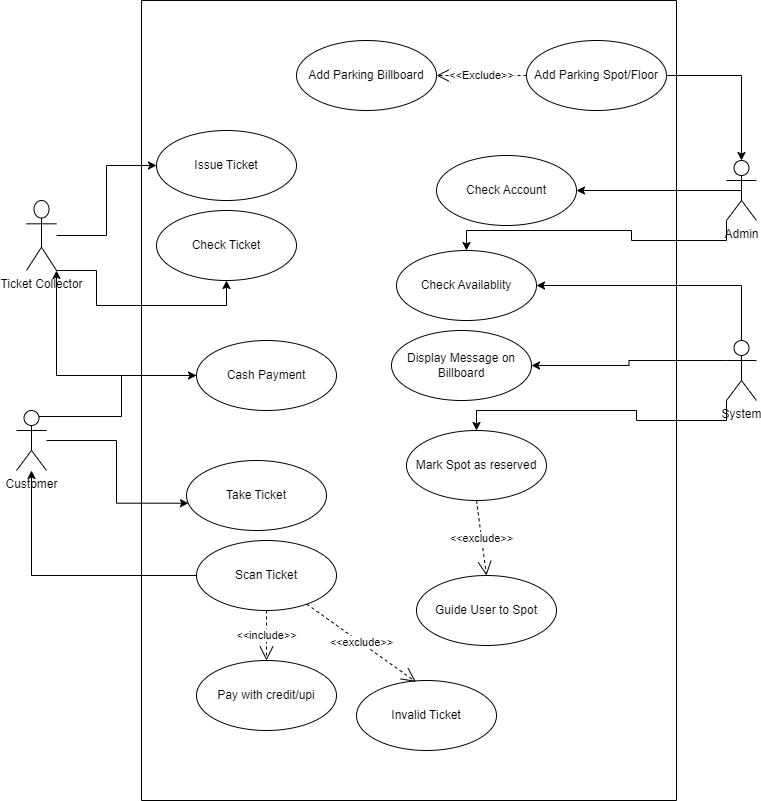

The diagram above was exported from draw.io. Its source (the exported page's mxGraphModel, read from the mxfile embedded in the PNG):
<mxGraphModel dx="1034" dy="1478" grid="1" gridSize="10" guides="1" tooltips="1" connect="1" arrows="1" fold="1" page="1" pageScale="1" pageWidth="850" pageHeight="1100" math="0" shadow="0">
  <root>
    <mxCell id="0" />
    <mxCell id="1" parent="0" />
    <mxCell id="Kgchk-x9Kwd_Wc0622MM-14" value="" style="edgeStyle=orthogonalEdgeStyle;rounded=0;orthogonalLoop=1;jettySize=auto;html=1;entryX=0.014;entryY=0.61;entryDx=0;entryDy=0;entryPerimeter=0;" edge="1" parent="1" source="Kgchk-x9Kwd_Wc0622MM-1" target="Kgchk-x9Kwd_Wc0622MM-10">
      <mxGeometry relative="1" as="geometry" />
    </mxCell>
    <mxCell id="Kgchk-x9Kwd_Wc0622MM-27" style="edgeStyle=orthogonalEdgeStyle;rounded=0;orthogonalLoop=1;jettySize=auto;html=1;exitX=0.75;exitY=0.1;exitDx=0;exitDy=0;exitPerimeter=0;entryX=0;entryY=0.5;entryDx=0;entryDy=0;" edge="1" parent="1" source="Kgchk-x9Kwd_Wc0622MM-1" target="Kgchk-x9Kwd_Wc0622MM-24">
      <mxGeometry relative="1" as="geometry" />
    </mxCell>
    <mxCell id="Kgchk-x9Kwd_Wc0622MM-1" value="Customer&lt;div&gt;&lt;br&gt;&lt;/div&gt;" style="shape=umlActor;verticalLabelPosition=bottom;verticalAlign=top;html=1;" vertex="1" parent="1">
      <mxGeometry x="50" y="350" width="30" height="60" as="geometry" />
    </mxCell>
    <mxCell id="Kgchk-x9Kwd_Wc0622MM-2" value="Check Ticket" style="ellipse;whiteSpace=wrap;html=1;" vertex="1" parent="1">
      <mxGeometry x="190" y="150" width="140" height="70" as="geometry" />
    </mxCell>
    <mxCell id="Kgchk-x9Kwd_Wc0622MM-3" value="Issue Ticket" style="ellipse;whiteSpace=wrap;html=1;" vertex="1" parent="1">
      <mxGeometry x="190" y="70" width="140" height="70" as="geometry" />
    </mxCell>
    <mxCell id="Kgchk-x9Kwd_Wc0622MM-19" value="" style="edgeStyle=orthogonalEdgeStyle;rounded=0;orthogonalLoop=1;jettySize=auto;html=1;" edge="1" parent="1" source="Kgchk-x9Kwd_Wc0622MM-4" target="Kgchk-x9Kwd_Wc0622MM-3">
      <mxGeometry relative="1" as="geometry" />
    </mxCell>
    <mxCell id="Kgchk-x9Kwd_Wc0622MM-21" style="edgeStyle=orthogonalEdgeStyle;rounded=0;orthogonalLoop=1;jettySize=auto;html=1;exitX=1;exitY=1;exitDx=0;exitDy=0;exitPerimeter=0;" edge="1" parent="1" source="Kgchk-x9Kwd_Wc0622MM-4" target="Kgchk-x9Kwd_Wc0622MM-2">
      <mxGeometry relative="1" as="geometry">
        <Array as="points">
          <mxPoint x="130" y="210" />
          <mxPoint x="130" y="245" />
        </Array>
      </mxGeometry>
    </mxCell>
    <mxCell id="Kgchk-x9Kwd_Wc0622MM-4" value="Ticket Collector" style="shape=umlActor;verticalLabelPosition=bottom;verticalAlign=top;html=1;" vertex="1" parent="1">
      <mxGeometry x="60" y="140" width="30" height="70" as="geometry" />
    </mxCell>
    <mxCell id="Kgchk-x9Kwd_Wc0622MM-30" style="edgeStyle=orthogonalEdgeStyle;rounded=0;orthogonalLoop=1;jettySize=auto;html=1;exitX=0.5;exitY=0.5;exitDx=0;exitDy=0;exitPerimeter=0;" edge="1" parent="1" source="Kgchk-x9Kwd_Wc0622MM-5" target="Kgchk-x9Kwd_Wc0622MM-7">
      <mxGeometry relative="1" as="geometry" />
    </mxCell>
    <mxCell id="Kgchk-x9Kwd_Wc0622MM-32" style="edgeStyle=orthogonalEdgeStyle;rounded=0;orthogonalLoop=1;jettySize=auto;html=1;exitX=0;exitY=1;exitDx=0;exitDy=0;exitPerimeter=0;" edge="1" parent="1" source="Kgchk-x9Kwd_Wc0622MM-5" target="Kgchk-x9Kwd_Wc0622MM-8">
      <mxGeometry relative="1" as="geometry" />
    </mxCell>
    <mxCell id="Kgchk-x9Kwd_Wc0622MM-5" value="Admin" style="shape=umlActor;verticalLabelPosition=bottom;verticalAlign=top;html=1;" vertex="1" parent="1">
      <mxGeometry x="760" y="100" width="30" height="60" as="geometry" />
    </mxCell>
    <mxCell id="Kgchk-x9Kwd_Wc0622MM-31" style="edgeStyle=orthogonalEdgeStyle;rounded=0;orthogonalLoop=1;jettySize=auto;html=1;exitX=0.5;exitY=0;exitDx=0;exitDy=0;exitPerimeter=0;entryX=1;entryY=0.5;entryDx=0;entryDy=0;" edge="1" parent="1" source="Kgchk-x9Kwd_Wc0622MM-6" target="Kgchk-x9Kwd_Wc0622MM-8">
      <mxGeometry relative="1" as="geometry" />
    </mxCell>
    <mxCell id="Kgchk-x9Kwd_Wc0622MM-35" style="edgeStyle=orthogonalEdgeStyle;rounded=0;orthogonalLoop=1;jettySize=auto;html=1;exitX=0;exitY=0.3333333333333333;exitDx=0;exitDy=0;exitPerimeter=0;entryX=1;entryY=0.5;entryDx=0;entryDy=0;" edge="1" parent="1" source="Kgchk-x9Kwd_Wc0622MM-6" target="Kgchk-x9Kwd_Wc0622MM-9">
      <mxGeometry relative="1" as="geometry" />
    </mxCell>
    <mxCell id="Kgchk-x9Kwd_Wc0622MM-36" style="edgeStyle=orthogonalEdgeStyle;rounded=0;orthogonalLoop=1;jettySize=auto;html=1;exitX=0;exitY=1;exitDx=0;exitDy=0;exitPerimeter=0;entryX=0.5;entryY=0;entryDx=0;entryDy=0;" edge="1" parent="1" source="Kgchk-x9Kwd_Wc0622MM-6" target="Kgchk-x9Kwd_Wc0622MM-33">
      <mxGeometry relative="1" as="geometry" />
    </mxCell>
    <mxCell id="Kgchk-x9Kwd_Wc0622MM-6" value="System" style="shape=umlActor;verticalLabelPosition=bottom;verticalAlign=top;html=1;" vertex="1" parent="1">
      <mxGeometry x="760" y="280" width="30" height="60" as="geometry" />
    </mxCell>
    <mxCell id="Kgchk-x9Kwd_Wc0622MM-7" value="Check Account" style="ellipse;whiteSpace=wrap;html=1;" vertex="1" parent="1">
      <mxGeometry x="470" y="95" width="140" height="70" as="geometry" />
    </mxCell>
    <mxCell id="Kgchk-x9Kwd_Wc0622MM-8" value="Check Availablity" style="ellipse;whiteSpace=wrap;html=1;" vertex="1" parent="1">
      <mxGeometry x="430" y="190" width="140" height="70" as="geometry" />
    </mxCell>
    <mxCell id="Kgchk-x9Kwd_Wc0622MM-9" value="Display Message on Billboard" style="ellipse;whiteSpace=wrap;html=1;" vertex="1" parent="1">
      <mxGeometry x="425" y="270" width="140" height="70" as="geometry" />
    </mxCell>
    <mxCell id="Kgchk-x9Kwd_Wc0622MM-15" value="" style="edgeStyle=orthogonalEdgeStyle;rounded=0;orthogonalLoop=1;jettySize=auto;html=1;" edge="1" parent="1" source="Kgchk-x9Kwd_Wc0622MM-12" target="Kgchk-x9Kwd_Wc0622MM-1">
      <mxGeometry relative="1" as="geometry" />
    </mxCell>
    <mxCell id="Kgchk-x9Kwd_Wc0622MM-26" style="edgeStyle=orthogonalEdgeStyle;rounded=0;orthogonalLoop=1;jettySize=auto;html=1;entryX=1;entryY=1;entryDx=0;entryDy=0;entryPerimeter=0;" edge="1" parent="1" source="Kgchk-x9Kwd_Wc0622MM-24" target="Kgchk-x9Kwd_Wc0622MM-4">
      <mxGeometry relative="1" as="geometry" />
    </mxCell>
    <mxCell id="Kgchk-x9Kwd_Wc0622MM-33" value="Mark Spot as reserved" style="ellipse;whiteSpace=wrap;html=1;" vertex="1" parent="1">
      <mxGeometry x="440" y="370" width="140" height="70" as="geometry" />
    </mxCell>
    <mxCell id="Kgchk-x9Kwd_Wc0622MM-39" value="" style="swimlane;startSize=0;" vertex="1" parent="1">
      <mxGeometry x="175" y="-60" width="535" height="800" as="geometry" />
    </mxCell>
    <mxCell id="Kgchk-x9Kwd_Wc0622MM-41" value="Add Parking Spot/Floor" style="ellipse;whiteSpace=wrap;html=1;" vertex="1" parent="Kgchk-x9Kwd_Wc0622MM-39">
      <mxGeometry x="385" y="40" width="140" height="70" as="geometry" />
    </mxCell>
    <mxCell id="Kgchk-x9Kwd_Wc0622MM-42" value="Add Parking Billboard" style="ellipse;whiteSpace=wrap;html=1;" vertex="1" parent="Kgchk-x9Kwd_Wc0622MM-39">
      <mxGeometry x="155" y="40" width="140" height="70" as="geometry" />
    </mxCell>
    <mxCell id="Kgchk-x9Kwd_Wc0622MM-43" value="&amp;lt;&amp;lt;Exclude&amp;gt;&amp;gt;" style="endArrow=open;endSize=12;dashed=1;html=1;rounded=0;exitX=0;exitY=0.5;exitDx=0;exitDy=0;" edge="1" parent="Kgchk-x9Kwd_Wc0622MM-39" source="Kgchk-x9Kwd_Wc0622MM-41" target="Kgchk-x9Kwd_Wc0622MM-42">
      <mxGeometry width="160" relative="1" as="geometry">
        <mxPoint x="165" y="180" as="sourcePoint" />
        <mxPoint x="325" y="180" as="targetPoint" />
      </mxGeometry>
    </mxCell>
    <mxCell id="Kgchk-x9Kwd_Wc0622MM-13" value="Pay with credit/upi" style="ellipse;whiteSpace=wrap;html=1;" vertex="1" parent="Kgchk-x9Kwd_Wc0622MM-39">
      <mxGeometry x="55" y="660" width="140" height="70" as="geometry" />
    </mxCell>
    <mxCell id="Kgchk-x9Kwd_Wc0622MM-12" value="Scan Ticket" style="ellipse;whiteSpace=wrap;html=1;" vertex="1" parent="Kgchk-x9Kwd_Wc0622MM-39">
      <mxGeometry x="55" y="540" width="140" height="70" as="geometry" />
    </mxCell>
    <mxCell id="Kgchk-x9Kwd_Wc0622MM-22" value="&amp;lt;&amp;lt;include&amp;gt;&amp;gt;" style="endArrow=open;endSize=12;dashed=1;html=1;rounded=0;exitX=0.5;exitY=1;exitDx=0;exitDy=0;entryX=0.5;entryY=0;entryDx=0;entryDy=0;" edge="1" parent="Kgchk-x9Kwd_Wc0622MM-39" source="Kgchk-x9Kwd_Wc0622MM-12" target="Kgchk-x9Kwd_Wc0622MM-13">
      <mxGeometry width="160" relative="1" as="geometry">
        <mxPoint x="165" y="540" as="sourcePoint" />
        <mxPoint x="325" y="540" as="targetPoint" />
      </mxGeometry>
    </mxCell>
    <mxCell id="Kgchk-x9Kwd_Wc0622MM-10" value="Take Ticket" style="ellipse;whiteSpace=wrap;html=1;" vertex="1" parent="Kgchk-x9Kwd_Wc0622MM-39">
      <mxGeometry x="45" y="460" width="140" height="70" as="geometry" />
    </mxCell>
    <mxCell id="Kgchk-x9Kwd_Wc0622MM-24" value="Cash Payment" style="ellipse;whiteSpace=wrap;html=1;" vertex="1" parent="Kgchk-x9Kwd_Wc0622MM-39">
      <mxGeometry x="55" y="340" width="140" height="70" as="geometry" />
    </mxCell>
    <mxCell id="Kgchk-x9Kwd_Wc0622MM-34" value="Guide User to Spot" style="ellipse;whiteSpace=wrap;html=1;" vertex="1" parent="Kgchk-x9Kwd_Wc0622MM-39">
      <mxGeometry x="275" y="575" width="140" height="70" as="geometry" />
    </mxCell>
    <mxCell id="Kgchk-x9Kwd_Wc0622MM-48" value="Invalid Ticket" style="ellipse;whiteSpace=wrap;html=1;" vertex="1" parent="Kgchk-x9Kwd_Wc0622MM-39">
      <mxGeometry x="215" y="680" width="140" height="70" as="geometry" />
    </mxCell>
    <mxCell id="Kgchk-x9Kwd_Wc0622MM-49" value="&amp;lt;&amp;lt;exclude&amp;gt;&amp;gt;" style="endArrow=open;endSize=12;dashed=1;html=1;rounded=0;entryX=0.424;entryY=0.019;entryDx=0;entryDy=0;entryPerimeter=0;" edge="1" parent="Kgchk-x9Kwd_Wc0622MM-39" source="Kgchk-x9Kwd_Wc0622MM-12" target="Kgchk-x9Kwd_Wc0622MM-48">
      <mxGeometry width="160" relative="1" as="geometry">
        <mxPoint x="165" y="690" as="sourcePoint" />
        <mxPoint x="325" y="690" as="targetPoint" />
      </mxGeometry>
    </mxCell>
    <mxCell id="Kgchk-x9Kwd_Wc0622MM-44" style="edgeStyle=orthogonalEdgeStyle;rounded=0;orthogonalLoop=1;jettySize=auto;html=1;exitX=1;exitY=0.5;exitDx=0;exitDy=0;entryX=0.5;entryY=0;entryDx=0;entryDy=0;entryPerimeter=0;" edge="1" parent="1" source="Kgchk-x9Kwd_Wc0622MM-41" target="Kgchk-x9Kwd_Wc0622MM-5">
      <mxGeometry relative="1" as="geometry" />
    </mxCell>
    <mxCell id="Kgchk-x9Kwd_Wc0622MM-47" value="&amp;lt;&amp;lt;exclude&amp;gt;&amp;gt;" style="endArrow=open;endSize=12;dashed=1;html=1;rounded=0;exitX=0.5;exitY=1;exitDx=0;exitDy=0;entryX=0.5;entryY=0;entryDx=0;entryDy=0;" edge="1" parent="1" source="Kgchk-x9Kwd_Wc0622MM-33" target="Kgchk-x9Kwd_Wc0622MM-34">
      <mxGeometry width="160" relative="1" as="geometry">
        <mxPoint x="460" y="514.5" as="sourcePoint" />
        <mxPoint x="620" y="514.5" as="targetPoint" />
      </mxGeometry>
    </mxCell>
  </root>
</mxGraphModel>